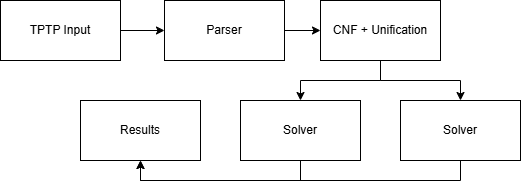

The diagram above was exported from draw.io. Its source (the exported page's mxGraphModel, read from the mxfile embedded in the PNG):
<mxGraphModel dx="1414" dy="825" grid="1" gridSize="10" guides="1" tooltips="1" connect="1" arrows="1" fold="1" page="1" pageScale="1" pageWidth="827" pageHeight="1169" math="0" shadow="0">
  <root>
    <mxCell id="0" />
    <mxCell id="1" parent="0" />
    <mxCell id="VuuuEwQXc857XtWH6Hr6-3" edge="1" parent="1" source="VuuuEwQXc857XtWH6Hr6-1" style="edgeStyle=orthogonalEdgeStyle;rounded=0;orthogonalLoop=1;jettySize=auto;html=1;" target="VuuuEwQXc857XtWH6Hr6-2" value="">
      <mxGeometry relative="1" as="geometry" />
    </mxCell>
    <mxCell id="VuuuEwQXc857XtWH6Hr6-1" parent="1" style="rounded=0;whiteSpace=wrap;html=1;" value="TPTP Input" vertex="1">
      <mxGeometry height="60" width="120" x="190" y="140" as="geometry" />
    </mxCell>
    <mxCell id="VuuuEwQXc857XtWH6Hr6-5" edge="1" parent="1" source="VuuuEwQXc857XtWH6Hr6-2" style="edgeStyle=orthogonalEdgeStyle;rounded=0;orthogonalLoop=1;jettySize=auto;html=1;" target="VuuuEwQXc857XtWH6Hr6-4" value="">
      <mxGeometry relative="1" as="geometry" />
    </mxCell>
    <mxCell id="VuuuEwQXc857XtWH6Hr6-2" parent="1" style="rounded=0;whiteSpace=wrap;html=1;" value="Parser" vertex="1">
      <mxGeometry height="60" width="120" x="354" y="140" as="geometry" />
    </mxCell>
    <mxCell id="VuuuEwQXc857XtWH6Hr6-7" edge="1" parent="1" source="VuuuEwQXc857XtWH6Hr6-4" style="edgeStyle=orthogonalEdgeStyle;rounded=0;orthogonalLoop=1;jettySize=auto;html=1;" target="VuuuEwQXc857XtWH6Hr6-6" value="">
      <mxGeometry relative="1" as="geometry" />
    </mxCell>
    <mxCell id="VuuuEwQXc857XtWH6Hr6-11" edge="1" parent="1" source="VuuuEwQXc857XtWH6Hr6-4" style="edgeStyle=orthogonalEdgeStyle;rounded=0;orthogonalLoop=1;jettySize=auto;html=1;entryX=0.5;entryY=0;entryDx=0;entryDy=0;" target="VuuuEwQXc857XtWH6Hr6-10">
      <mxGeometry relative="1" as="geometry" />
    </mxCell>
    <mxCell id="VuuuEwQXc857XtWH6Hr6-4" parent="1" style="rounded=0;whiteSpace=wrap;html=1;" value="CNF + Unification" vertex="1">
      <mxGeometry height="60" width="120" x="510" y="140" as="geometry" />
    </mxCell>
    <mxCell id="VuuuEwQXc857XtWH6Hr6-13" edge="1" parent="1" source="VuuuEwQXc857XtWH6Hr6-6" style="edgeStyle=orthogonalEdgeStyle;rounded=0;orthogonalLoop=1;jettySize=auto;html=1;exitX=0.5;exitY=1;exitDx=0;exitDy=0;entryX=0.5;entryY=1;entryDx=0;entryDy=0;" target="VuuuEwQXc857XtWH6Hr6-8">
      <mxGeometry relative="1" as="geometry">
        <Array as="points">
          <mxPoint x="490" y="320" />
          <mxPoint x="330" y="320" />
        </Array>
        <mxPoint x="490" y="340" as="targetPoint" />
      </mxGeometry>
    </mxCell>
    <mxCell id="VuuuEwQXc857XtWH6Hr6-6" parent="1" style="rounded=0;whiteSpace=wrap;html=1;" value="Solver" vertex="1">
      <mxGeometry height="60" width="120" x="430" y="240" as="geometry" />
    </mxCell>
    <mxCell id="VuuuEwQXc857XtWH6Hr6-8" parent="1" style="rounded=0;whiteSpace=wrap;html=1;" value="Results" vertex="1">
      <mxGeometry height="60" width="120" x="270" y="240" as="geometry" />
    </mxCell>
    <mxCell id="VuuuEwQXc857XtWH6Hr6-12" edge="1" parent="1" source="VuuuEwQXc857XtWH6Hr6-10" style="edgeStyle=orthogonalEdgeStyle;rounded=0;orthogonalLoop=1;jettySize=auto;html=1;entryX=0.5;entryY=1;entryDx=0;entryDy=0;exitX=0.5;exitY=1;exitDx=0;exitDy=0;" target="VuuuEwQXc857XtWH6Hr6-8">
      <mxGeometry relative="1" as="geometry">
        <Array as="points">
          <mxPoint x="650" y="320" />
          <mxPoint x="330" y="320" />
        </Array>
        <mxPoint x="590" y="340" as="sourcePoint" />
        <mxPoint x="330" y="310" as="targetPoint" />
      </mxGeometry>
    </mxCell>
    <mxCell id="VuuuEwQXc857XtWH6Hr6-10" parent="1" style="rounded=0;whiteSpace=wrap;html=1;" value="Solver" vertex="1">
      <mxGeometry height="60" width="120" x="590" y="240" as="geometry" />
    </mxCell>
  </root>
</mxGraphModel>